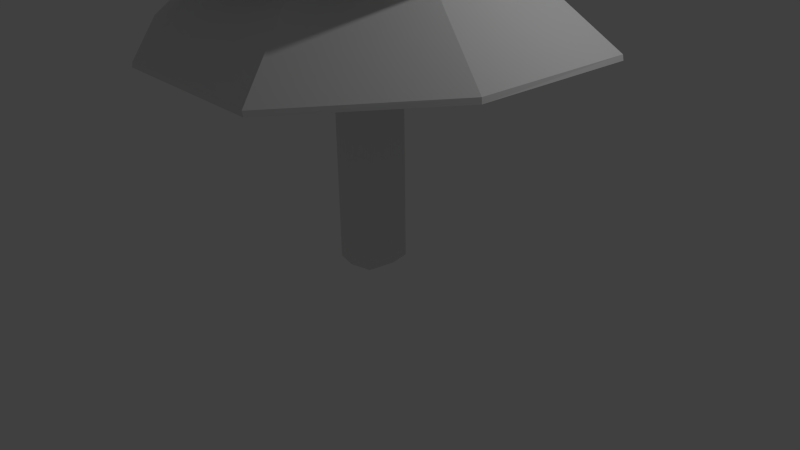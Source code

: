 # Source: lowpolypine.blend  (saved by Blender 2.76.0; exported with 4.5.12 LTS)
import bpy
from mathutils import Matrix  # noqa: F401  (used for matrix-valued properties, if any)

bpy.ops.wm.read_factory_settings(use_empty=True)
scene = bpy.context.scene
scene.name = 'Scene'

# ---- collections
col_collection_1 = bpy.data.collections.new('Collection 1'); scene.collection.children.link(col_collection_1)

# ---- materials (node trees are filled in below, after node groups)
mat_material = bpy.data.materials.new('Material')
mat_material.alpha_threshold = 0.0
mat_material.use_transparent_shadow = False
mat_material.roughness = 0.5
mat_material.line_color = (0.0, 0.0, 0.0, 1.0)
mat_material_002 = bpy.data.materials.new('Material.002')
mat_material_002.alpha_threshold = 0.0
mat_material_002.use_transparent_shadow = False
mat_material_002.roughness = 0.5
mat_material_002.line_color = (0.0, 0.0, 0.0, 1.0)

# ---- material node trees

# ---- world
world_world = bpy.data.worlds.new('World'); scene.world = world_world
world_world.color = (0.05088, 0.05088, 0.05088)
world_world.use_sun_shadow = False
world_world.sun_shadow_jitter_overblur = 0.0
world_world.cycles.sampling_method = 'MANUAL'
world_world.cycles.sample_map_resolution = 256

# ---- cameras
cam_camera = bpy.data.cameras.new('Camera')
cam_camera.clip_end = 100.0
cam_camera.lens = 35.0
cam_camera.sensor_width = 32.0
cam_camera.sensor_height = 18.0
cam_camera.ortho_scale = 7.314
cam_camera.dof.focus_distance = 0.0
cam_camera.dof.aperture_fstop = 128.0

# ---- lights
light_lamp = bpy.data.lights.new('Lamp', 'POINT')
light_lamp.transmission_factor = 0.0
light_lamp.cutoff_distance = 30.0
light_lamp.energy = 100.0
light_lamp.shadow_buffer_clip_start = 1.001
light_lamp.shadow_soft_size = 0.1
light_lamp.shadow_maximum_resolution = 0.006
light_lamp.use_absolute_resolution = True
light_lamp.cycles.use_multiple_importance_sampling = False

# ---- meshes
me_cube = bpy.data.meshes.new('Cube')
me_cube.from_pydata([(1.132, 0.9371, 5.329), (0.9403, -1.118, 5.33), (-1.12, -0.9418, 5.331), (-0.9354, 1.122, 5.325), (1.13, 0.9314, 5.359), (0.9587, -1.12, 5.371), (-1.122, -0.9312, 5.348), (-0.9393, 1.108, 5.367), (1.338, -0.1212, 5.329), (-1.343, 0.1127, 5.331), (1.348, -0.1275, 5.351), (-1.339, 0.1157, 5.361), (0.1146, 1.341, 5.328), (-0.1166, -1.344, 5.338), (0.1096, 1.343, 5.36), (-0.1159, -1.332, 5.362), (0.001458, -0.001267, 7.183), (0.0006334, -0.005564, 5.861), (1.26, 1.909, 3.981), (1.897, -1.265, 3.974), (-1.259, -1.909, 3.98), (-1.909, 1.258, 3.98), (1.247, 1.918, 4.023), (1.905, -1.272, 4.041), (-1.265, -1.916, 4.034), (-1.917, 1.254, 4.042), (2.047, 0.4235, 3.981), (-2.069, -0.4335, 3.986), (2.058, 0.4267, 4.032), (-2.071, -0.4239, 4.039), (-0.4255, 2.062, 3.991), (0.4297, -2.055, 3.981), (-0.4247, 2.055, 4.029), (0.4264, -2.062, 4.035), (-0.005385, 0.0009421, 6.325), (-0.008438, 0.01611, 4.509), (0.2935, 0.2889, 7.956e-05), (0.2969, -0.3291, 0.01179), (-0.2653, -0.3083, -0.002516), (-0.3107, 0.3174, 0.0008184), (0.2646, 0.3061, 6.548), (0.2646, -0.298, 6.599), (-0.3034, -0.2857, 6.549), (-0.29, 0.2957, 6.566), (0.381, -0.00796, 0.03099), (-0.377, 0.00799, 0.001748), (0.3828, -0.04583, 6.556), (-0.3765, 0.004199, 6.56), (-0.007791, 0.3825, 0.0002999), (0.01735, -0.3922, 0.01311), (-0.003727, 0.3914, 6.556), (-0.005087, -0.3965, 6.526), (-0.00559, -0.02947, 6.555), (0.01589, -0.001581, 0.01686), (2.578, 1.268, 2.797), (1.273, -2.564, 2.807), (-2.575, -1.262, 2.806), (-1.258, 2.575, 2.806), (2.565, 1.267, 2.861), (1.259, -2.567, 2.866), (-2.566, -1.267, 2.868), (-1.269, 2.582, 2.852), (2.505, -0.8457, 2.808), (-2.487, 0.8558, 2.803), (2.498, -0.8415, 2.874), (-2.488, 0.8623, 2.851), (0.8548, 2.494, 2.802), (-0.857, -2.491, 2.803), (0.8601, 2.489, 2.862), (-0.8523, -2.483, 2.858), (-0.007797, 0.0006412, 5.141), (0.00224, -0.002116, 3.333)], [], [(17, 13, 2), (16, 11, 6), (10, 5, 1), (15, 6, 2), (9, 11, 7), (14, 12, 3), (6, 11, 9), (4, 10, 8), (7, 11, 16), (17, 9, 3), (0, 8, 17), (4, 14, 16), (0, 12, 14), (5, 15, 13), (16, 15, 5), (1, 13, 17), (9, 17, 2), (15, 16, 6), (8, 10, 1), (13, 15, 2), (3, 9, 7), (7, 14, 3), (2, 6, 9), (0, 4, 8), (14, 7, 16), (12, 17, 3), (12, 0, 17), (10, 4, 16), (4, 0, 14), (1, 5, 13), (10, 16, 5), (8, 1, 17), (35, 31, 20), (34, 29, 24), (28, 23, 19), (33, 24, 20), (27, 29, 25), (32, 30, 21), (24, 29, 27), (22, 28, 26), (25, 29, 34), (35, 27, 21), (18, 26, 35), (22, 32, 34), (18, 30, 32), (23, 33, 31), (34, 33, 23), (19, 31, 35), (27, 35, 20), (33, 34, 24), (26, 28, 19), (31, 33, 20), (21, 27, 25), (25, 32, 21), (20, 24, 27), (18, 22, 26), (32, 25, 34), (30, 35, 21), (30, 18, 35), (28, 22, 34), (22, 18, 32), (19, 23, 31), (28, 34, 23), (26, 19, 35), (53, 49, 38), (52, 47, 42), (46, 41, 37), (51, 42, 38), (47, 43, 39), (48, 39, 43), (42, 47, 45), (40, 46, 44), (43, 47, 52), (53, 45, 39), (36, 44, 53), (40, 50, 52), (36, 48, 50), (41, 51, 49), (52, 51, 41), (37, 49, 53), (71, 67, 56), (70, 65, 60), (64, 59, 55), (69, 60, 56), (63, 65, 61), (68, 66, 57), (60, 65, 63), (58, 64, 62), (61, 65, 70), (71, 63, 57), (54, 62, 71), (58, 68, 70), (54, 66, 68), (59, 69, 67), (70, 69, 59), (55, 67, 71), (63, 71, 56), (69, 70, 60), (62, 64, 55), (67, 69, 56), (57, 63, 61), (61, 68, 57), (56, 60, 63), (54, 58, 62), (68, 61, 70), (66, 71, 57), (66, 54, 71), (64, 58, 70), (58, 54, 68), (55, 59, 67), (64, 70, 59), (62, 55, 71), (45, 53, 38), (51, 52, 42), (44, 46, 37), (49, 51, 38), (45, 47, 39), (50, 48, 43), (38, 42, 45), (36, 40, 44), (50, 43, 52), (48, 53, 39), (48, 36, 53), (46, 40, 52), (40, 36, 50), (37, 41, 49), (46, 52, 41), (44, 37, 53)])
me_cube.polygons.foreach_set('material_index', [1, 1, 1, 1, 1, 1, 1, 1, 1, 1, 1, 1, 1, 1, 1, 1, 1, 1, 1, 1, 1, 1, 1, 1, 1, 1, 1, 1, 1, 1, 1, 1, 1, 1, 1, 1, 1, 1, 1, 1, 1, 1, 1, 1, 1, 1, 1, 1, 1, 1, 1, 1, 1, 1, 1, 1, 1, 1, 1, 1, 1, 1, 1, 1, 0, 0, 0, 0, 0, 0, 0, 0, 0, 0, 0, 0, 0, 0, 0, 0, 1, 1, 1, 1, 1, 1, 1, 1, 1, 1, 1, 1, 1, 1, 1, 1, 1, 1, 1, 1, 1, 1, 1, 1, 1, 1, 1, 1, 1, 1, 1, 1, 0, 0, 0, 0, 0, 0, 0, 0, 0, 0, 0, 0, 0, 0, 0, 0])
me_cube.materials.append(mat_material)
me_cube.materials.append(mat_material_002)
me_cube.use_remesh_preserve_volume = False
me_cube.use_remesh_preserve_attributes = False
me_cube.use_mirror_vertex_groups = False
me_cube.update()

# ---- objects
ob_lowpolypine = bpy.data.objects.new('LowPolyPine', me_cube)
ob_lamp = bpy.data.objects.new('Lamp', light_lamp)
ob_camera = bpy.data.objects.new('Camera', cam_camera)

# ---- transforms, parenting, visibility, modifiers, constraints
ob_lowpolypine.location = (0.0, 0.0, 0.0)
ob_lowpolypine.lock_rotations_4d = False
ob_lowpolypine.empty_display_type = 'ARROWS'
ob_lowpolypine.lineart.crease_threshold = 0.0
ob_lamp.location = (4.076, 1.005, 5.904)
ob_lamp.rotation_euler = (0.6503, 0.05522, 1.866)
ob_lamp.lock_rotations_4d = False
ob_lamp.empty_display_type = 'ARROWS'
ob_lamp.color = (0.0, 0.0, 0.0, 0.0)
ob_lamp.lineart.crease_threshold = 0.0
ob_camera.location = (7.481, -6.508, 5.344)
ob_camera.rotation_euler = (1.109, 0.01082, 0.8149)
ob_camera.lock_rotations_4d = False
ob_camera.empty_display_type = 'ARROWS'
ob_camera.color = (0.0, 0.0, 0.0, 0.0)
ob_camera.display_type = 'WIRE'
ob_camera.lineart.crease_threshold = 0.0

# ---- collection membership
col_collection_1.objects.link(ob_lowpolypine)
col_collection_1.objects.link(ob_lamp)
col_collection_1.objects.link(ob_camera)

# ---- scene / render settings (as saved in the file)
scene.camera = ob_camera
scene.frame_start = 1; scene.frame_end = 250; scene.frame_set(1)
scene.render.engine = 'BLENDER_EEVEE_NEXT'
scene.render.resolution_percentage = 50
scene.render.dither_intensity = 0.0
scene.cycles.use_denoising = False
scene.cycles.samples = 10
scene.cycles.sampling_pattern = 'TABULATED_SOBOL'
scene.cycles.light_sampling_threshold = 0.0
scene.cycles.use_adaptive_sampling = False
scene.cycles.use_light_tree = False
scene.cycles.blur_glossy = 0.0
scene.cycles.pixel_filter_type = 'GAUSSIAN'
scene.cycles.sample_clamp_indirect = 0.0
scene.view_settings.view_transform = 'Standard'
bpy.context.view_layer.update()

